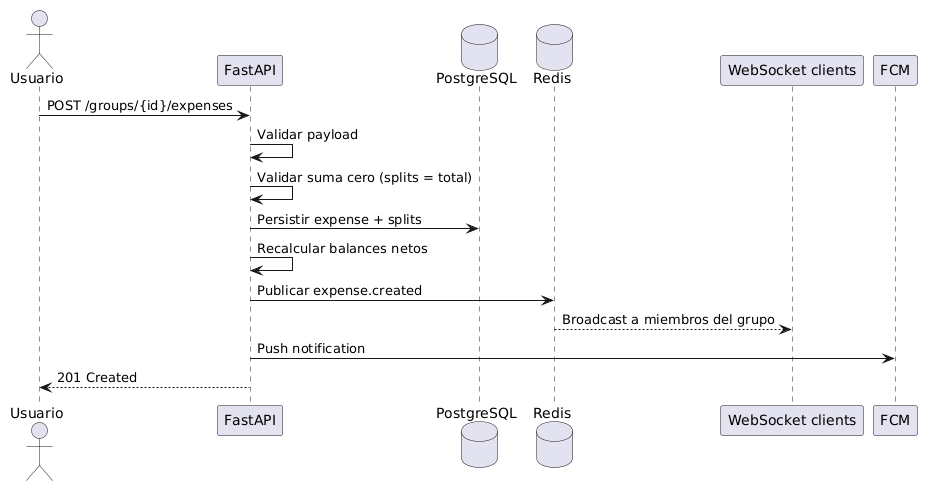

The diagram above was rendered by PlantUML. Its source (embedded in the PNG):
@startuml
actor Usuario
participant "FastAPI" as API
database "PostgreSQL" as DB
database "Redis" as R
participant "WebSocket clients" as WS
participant "FCM" as FCM

Usuario -> API : POST /groups/{id}/expenses
API -> API : Validar payload
API -> API : Validar suma cero (splits = total)
API -> DB : Persistir expense + splits
API -> API : Recalcular balances netos
API -> R : Publicar expense.created
R --> WS : Broadcast a miembros del grupo
API -> FCM : Push notification
API --> Usuario : 201 Created
@enduml